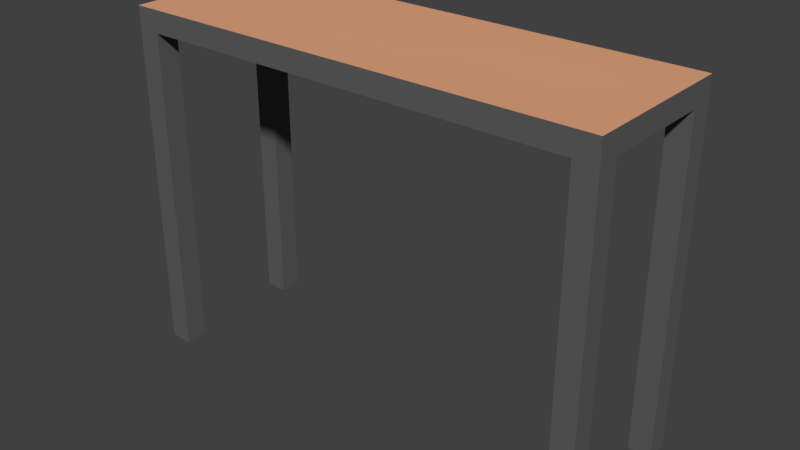 # Source: StandingDesk_lod0.blend  (saved by Blender 2.78.0; exported with 4.5.12 LTS)
import bpy
from mathutils import Matrix  # noqa: F401  (used for matrix-valued properties, if any)

bpy.ops.wm.read_factory_settings(use_empty=True)
scene = bpy.context.scene
scene.name = 'Scene'

# ---- collections
col_collection_1 = bpy.data.collections.new('Collection 1'); scene.collection.children.link(col_collection_1)

# ---- materials (node trees are filled in below, after node groups)
mat_desk = bpy.data.materials.new('Desk')
mat_desk.alpha_threshold = 0.0
mat_desk.use_transparent_shadow = False
mat_desk.diffuse_color = (0.1149, 0.1149, 0.1149, 1.0)
mat_desk.roughness = 0.5
mat_desk_top = bpy.data.materials.new('Desk_top')
mat_desk_top.alpha_threshold = 0.0
mat_desk_top.use_transparent_shadow = False
mat_desk_top.diffuse_color = (0.7743, 0.3878, 0.2177, 1.0)
mat_desk_top.roughness = 0.5

# ---- material node trees

# ---- world
world_world = bpy.data.worlds.new('World'); scene.world = world_world
world_world.color = (0.05088, 0.05088, 0.05088)
world_world.use_sun_shadow = False
world_world.sun_shadow_jitter_overblur = 0.0
world_world.cycles.sampling_method = 'MANUAL'

# ---- meshes
me_cube_004 = bpy.data.meshes.new('Cube.004')
me_cube_004.from_pydata([(-0.75, -0.2507, 1.026), (-0.75, -0.2507, 1.095), (-0.75, 0.2504, 1.026), (-0.75, 0.2504, 1.095), (0.7496, -0.2507, 1.026), (0.7496, -0.2507, 1.095), (0.7496, 0.2504, 1.026), (0.7496, 0.2504, 1.095), (-0.6799, 0.2504, 1.026), (-0.6799, 0.2504, 1.095), (-0.6799, -0.2507, 1.026), (-0.6799, -0.2507, 1.095), (0.6802, 0.2504, 1.095), (0.6802, -0.2507, 1.026), (0.6802, 0.2504, 1.026), (0.6802, -0.2507, 1.095), (-0.75, 0.1802, 1.026), (-0.75, 0.1802, 1.095), (0.7496, 0.1802, 1.026), (0.7496, 0.1802, 1.095), (-0.6799, 0.1802, 1.095), (-0.6799, 0.1802, 1.026), (0.6802, 0.1802, 1.095), (0.6802, 0.1802, 1.026), (-0.75, -0.1799, 1.026), (0.7496, -0.1799, 1.095), (-0.6799, -0.1799, 1.095), (-0.6799, -0.1799, 1.026), (0.6802, -0.1799, 1.095), (0.6802, -0.1799, 1.026), (-0.75, -0.1799, 1.095), (0.7496, -0.1799, 1.026), (-0.75, -0.1799, -0.002772), (-0.75, -0.2507, -0.002772), (-0.6799, 0.2504, -0.002772), (-0.75, 0.2504, -0.002772), (0.7496, 0.1802, -0.002772), (0.7496, 0.2504, -0.002772), (0.6802, -0.2507, -0.002772), (0.7496, -0.2507, -0.002772), (-0.6799, -0.2507, -0.002772), (-0.6799, -0.1799, -0.002772), (0.6802, 0.2504, -0.002772), (0.6802, -0.1799, -0.002772), (-0.75, 0.1802, -0.002772), (-0.6799, 0.1802, -0.002772), (0.6802, 0.1802, -0.002772), (0.7496, -0.1799, -0.002772)], [], [(16, 17, 3, 2), (14, 12, 7, 6), (31, 25, 5, 4), (10, 11, 1, 0), (18, 23, 46, 36), (26, 30, 1, 11), (28, 26, 11, 15), (2, 8, 34, 35), (13, 15, 11, 10), (2, 3, 9, 8), (4, 5, 15, 13), (25, 28, 15, 5), (27, 29, 13, 10), (8, 9, 12, 14), (8, 14, 23, 21), (7, 12, 22, 19), (13, 29, 43, 38), (12, 9, 20, 22), (9, 3, 17, 20), (8, 21, 45, 34), (6, 7, 19, 18), (24, 30, 17, 16), (0, 1, 30, 24), (21, 23, 29, 27), (19, 22, 28, 25), (16, 21, 27, 24), (22, 20, 26, 28), (20, 17, 30, 26), (23, 18, 31, 29), (18, 19, 25, 31), (43, 47, 39, 38), (32, 41, 40, 33), (35, 34, 45, 44), (42, 37, 36, 46), (23, 14, 42, 46), (16, 2, 35, 44), (29, 31, 47, 43), (31, 4, 39, 47), (10, 0, 33, 40), (6, 18, 36, 37), (14, 6, 37, 42), (0, 24, 32, 33), (21, 16, 44, 45), (27, 10, 40, 41), (4, 13, 38, 39), (24, 27, 41, 32)])
me_cube_004.polygons.foreach_set('material_index', [0, 0, 0, 0, 0, 1, 1, 0, 0, 0, 0, 1, 0, 0, 0, 1, 0, 1, 1, 0, 0, 0, 0, 0, 1, 0, 1, 1, 0, 0, 0, 0, 0, 0, 0, 0, 0, 0, 0, 0, 0, 0, 0, 0, 0, 0])
me_cube_004.materials.append(mat_desk)
me_cube_004.materials.append(mat_desk_top)
me_cube_004.use_remesh_preserve_volume = False
me_cube_004.use_remesh_preserve_attributes = False
me_cube_004.use_mirror_vertex_groups = False
me_cube_004.update()

# ---- objects
ob_cube = bpy.data.objects.new('Cube', me_cube_004)

# ---- transforms, parenting, visibility, modifiers, constraints
ob_cube.location = (0.0, 0.0, 0.0)
ob_cube.lineart.crease_threshold = 0.0

# ---- collection membership
col_collection_1.objects.link(ob_cube)

# ---- scene / render settings (as saved in the file)
scene.frame_start = 1; scene.frame_end = 250; scene.frame_set(1)
scene.render.engine = 'BLENDER_EEVEE_NEXT'
scene.render.resolution_percentage = 50
scene.render.dither_intensity = 0.0
scene.cycles.use_denoising = False
scene.cycles.samples = 128
scene.cycles.sampling_pattern = 'TABULATED_SOBOL'
scene.cycles.light_sampling_threshold = 0.0
scene.cycles.use_adaptive_sampling = False
scene.cycles.use_light_tree = False
scene.cycles.blur_glossy = 0.0
scene.cycles.sample_clamp_indirect = 0.0
scene.view_settings.view_transform = 'Standard'
bpy.context.view_layer.update()

# ---- added for rendering (the .blend has no active camera and no usable light): camera, sun
cam_auto = bpy.data.cameras.new('AutoCamera')
cam_auto.lens = 50.0
cam_auto.sensor_width = 36.0
cam_auto.clip_end = 1000.0
ob_auto_camera = bpy.data.objects.new('AutoCamera', cam_auto)
scene.collection.objects.link(ob_auto_camera)
ob_auto_camera.location = (1.78064, -2.13712, 1.97065)
ob_auto_camera.rotation_euler = (1.09748, -7.21219e-08, 0.694738)
scene.camera = ob_auto_camera
light_auto_sun = bpy.data.lights.new('AutoSun', 'SUN')
light_auto_sun.energy = 3.0
light_auto_sun.angle = 0.0523599
ob_auto_sun = bpy.data.objects.new('AutoSun', light_auto_sun)
scene.collection.objects.link(ob_auto_sun)
ob_auto_sun.rotation_euler = (0.872665, 0.174533, 0.523599)
bpy.context.view_layer.update()
